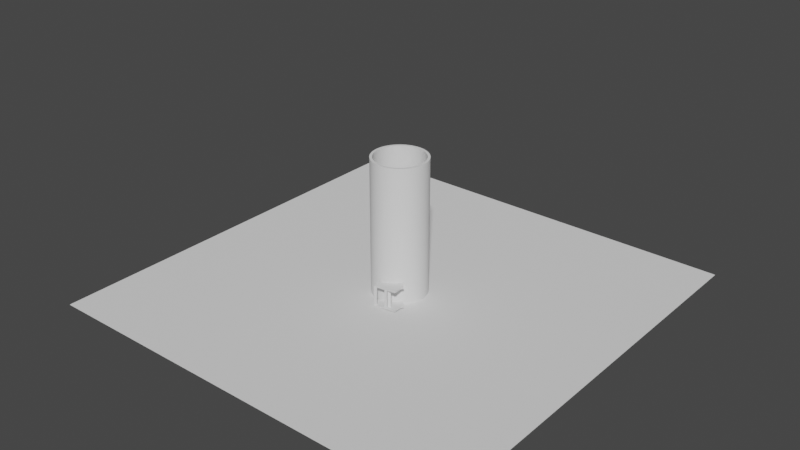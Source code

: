 # Source: tower_v2.blend  (saved by Blender 3.2.14; exported with 4.5.12 LTS)
import bpy
from mathutils import Matrix  # noqa: F401  (used for matrix-valued properties, if any)

bpy.ops.wm.read_factory_settings(use_empty=True)
scene = bpy.context.scene
scene.name = 'Scene'

# ---- collections
col_level = bpy.data.collections.new('Level'); scene.collection.children.link(col_level)

# ---- world
world_world = bpy.data.worlds.new('World'); scene.world = world_world
world_world.use_nodes = True; world_world.node_tree.nodes.clear()
_N = world_world.node_tree.nodes; _L = world_world.node_tree.links
n0 = _N.new('ShaderNodeOutputWorld'); n0.name = 'World Output'; n0.location = (300, 300)
n1 = _N.new('ShaderNodeBackground'); n1.name = 'Background'; n1.location = (10, 300)
n1.inputs[0].default_value = (0.05088, 0.05088, 0.05088, 1.0)
_L.new(n1.outputs[0], n0.inputs[0])
n0.is_active_output = True
world_world.color = (0.05088, 0.05088, 0.05088)
world_world.use_sun_shadow = False
world_world.sun_shadow_jitter_overblur = 0.0

# ---- meshes
me_cube_003 = bpy.data.meshes.new('Cube.003')
me_cube_003.from_pydata([(-2.386e-06, -20.0, 0.0), (-2.386e-06, -20.0, 110.0), (99.78, -20.0, 0.0), (99.78, -20.0, 110.0), (-2.386e-06, -22.0, 0.0), (-2.386e-06, -22.0, 110.0), (99.78, -22.0, 0.0), (99.78, -22.0, 110.0), (90.71, -20.0, 0.0), (81.64, -20.0, 0.0), (72.57, -20.0, 0.0), (63.5, -20.0, 0.0), (54.43, -20.0, 0.0), (45.35, -20.0, 0.0), (36.28, -20.0, 0.0), (27.21, -20.0, 0.0), (18.14, -20.0, 0.0), (9.071, -20.0, 0.0), (9.071, -20.0, 110.0), (18.14, -20.0, 110.0), (27.21, -20.0, 110.0), (36.28, -20.0, 110.0), (45.35, -20.0, 110.0), (54.43, -20.0, 110.0), (63.5, -20.0, 110.0), (72.57, -20.0, 110.0), (81.64, -20.0, 110.0), (90.71, -20.0, 110.0), (9.071, -22.0, 0.0), (18.14, -22.0, 0.0), (27.21, -22.0, 0.0), (36.28, -22.0, 0.0), (45.35, -22.0, 0.0), (54.43, -22.0, 0.0), (63.5, -22.0, 0.0), (72.57, -22.0, 0.0), (81.64, -22.0, 0.0), (90.71, -22.0, 0.0), (90.71, -22.0, 110.0), (81.64, -22.0, 110.0), (72.57, -22.0, 110.0), (63.5, -22.0, 110.0), (54.43, -22.0, 110.0), (45.35, -22.0, 110.0), (36.28, -22.0, 110.0), (27.21, -22.0, 110.0), (18.14, -22.0, 110.0), (9.071, -22.0, 110.0), (8.246, -20.0, 0.0), (7.422, -20.0, 0.0), (6.597, -20.0, 0.0), (5.772, -20.0, 0.0), (4.948, -20.0, 0.0), (4.123, -20.0, 0.0), (3.298, -20.0, 0.0), (2.474, -20.0, 0.0), (1.649, -20.0, 0.0), (0.8246, -20.0, 0.0), (91.53, -20.0, 110.0), (92.36, -20.0, 110.0), (93.18, -20.0, 110.0), (94.01, -20.0, 110.0), (94.83, -20.0, 110.0), (95.66, -20.0, 110.0), (96.48, -20.0, 110.0), (97.31, -20.0, 110.0), (98.13, -20.0, 110.0), (98.95, -20.0, 110.0), (91.53, -22.0, 0.0), (92.36, -22.0, 0.0), (93.18, -22.0, 0.0), (94.01, -22.0, 0.0), (94.83, -22.0, 0.0), (95.66, -22.0, 0.0), (96.48, -22.0, 0.0), (97.31, -22.0, 0.0), (98.13, -22.0, 0.0), (98.95, -22.0, 0.0), (8.246, -22.0, 110.0), (7.422, -22.0, 110.0), (6.597, -22.0, 110.0), (5.772, -22.0, 110.0), (4.948, -22.0, 110.0), (4.123, -22.0, 110.0), (3.298, -22.0, 110.0), (2.474, -22.0, 110.0), (1.649, -22.0, 110.0), (0.8246, -22.0, 110.0), (98.95, -20.0, 0.0), (98.13, -20.0, 0.0), (97.31, -20.0, 0.0), (96.48, -20.0, 0.0), (95.66, -20.0, 0.0), (94.83, -20.0, 0.0), (94.01, -20.0, 0.0), (93.18, -20.0, 0.0), (92.36, -20.0, 0.0), (91.53, -20.0, 0.0), (89.88, -20.0, 0.0), (89.06, -20.0, 0.0), (88.23, -20.0, 0.0), (87.41, -20.0, 0.0), (86.59, -20.0, 0.0), (85.76, -20.0, 0.0), (84.94, -20.0, 0.0), (84.11, -20.0, 0.0), (83.29, -20.0, 0.0), (82.46, -20.0, 0.0), (80.81, -20.0, 0.0), (79.99, -20.0, 0.0), (79.16, -20.0, 0.0), (78.34, -20.0, 0.0), (77.51, -20.0, 0.0), (76.69, -20.0, 0.0), (75.87, -20.0, 0.0), (75.04, -20.0, 0.0), (74.22, -20.0, 0.0), (73.39, -20.0, 0.0), (71.74, -20.0, 0.0), (70.92, -20.0, 0.0), (70.09, -20.0, 0.0), (69.27, -20.0, 0.0), (68.44, -20.0, 0.0), (67.62, -20.0, 0.0), (66.79, -20.0, 0.0), (65.97, -20.0, 0.0), (65.15, -20.0, 0.0), (64.32, -20.0, 0.0), (62.67, -20.0, 0.0), (61.85, -20.0, 0.0), (61.02, -20.0, 0.0), (60.2, -20.0, 0.0), (59.37, -20.0, 0.0), (58.55, -20.0, 0.0), (57.72, -20.0, 0.0), (56.9, -20.0, 0.0), (56.07, -20.0, 0.0), (55.25, -20.0, 0.0), (53.6, -20.0, 0.0), (52.78, -20.0, 0.0), (51.95, -20.0, 0.0), (51.13, -20.0, 0.0), (50.3, -20.0, 0.0), (49.48, -20.0, 0.0), (48.65, -20.0, 0.0), (47.83, -20.0, 0.0), (47.0, -20.0, 0.0), (46.18, -20.0, 0.0), (44.53, -20.0, 0.0), (43.71, -20.0, 0.0), (42.88, -20.0, 0.0), (42.06, -20.0, 0.0), (41.23, -20.0, 0.0), (40.41, -20.0, 0.0), (39.58, -20.0, 0.0), (38.76, -20.0, 0.0), (37.93, -20.0, 0.0), (37.11, -20.0, 0.0), (35.46, -20.0, 0.0), (34.63, -20.0, 0.0), (33.81, -20.0, 0.0), (32.98, -20.0, 0.0), (32.16, -20.0, 0.0), (31.34, -20.0, 0.0), (30.51, -20.0, 0.0), (29.69, -20.0, 0.0), (28.86, -20.0, 0.0), (28.04, -20.0, 0.0), (26.39, -20.0, 0.0), (25.56, -20.0, 0.0), (24.74, -20.0, 0.0), (23.91, -20.0, 0.0), (23.09, -20.0, 0.0), (22.26, -20.0, 0.0), (21.44, -20.0, 0.0), (20.62, -20.0, 0.0), (19.79, -20.0, 0.0), (18.97, -20.0, 0.0), (17.32, -20.0, 0.0), (16.49, -20.0, 0.0), (15.67, -20.0, 0.0), (14.84, -20.0, 0.0), (14.02, -20.0, 0.0), (13.19, -20.0, 0.0), (12.37, -20.0, 0.0), (11.54, -20.0, 0.0), (10.72, -20.0, 0.0), (9.895, -20.0, 0.0), (0.8246, -20.0, 110.0), (1.649, -20.0, 110.0), (2.474, -20.0, 110.0), (3.298, -20.0, 110.0), (4.123, -20.0, 110.0), (4.948, -20.0, 110.0), (5.772, -20.0, 110.0), (6.597, -20.0, 110.0), (7.422, -20.0, 110.0), (8.246, -20.0, 110.0), (9.895, -20.0, 110.0), (10.72, -20.0, 110.0), (11.54, -20.0, 110.0), (12.37, -20.0, 110.0), (13.19, -20.0, 110.0), (14.02, -20.0, 110.0), (14.84, -20.0, 110.0), (15.67, -20.0, 110.0), (16.49, -20.0, 110.0), (17.32, -20.0, 110.0), (18.97, -20.0, 110.0), (19.79, -20.0, 110.0), (20.62, -20.0, 110.0), (21.44, -20.0, 110.0), (22.26, -20.0, 110.0), (23.09, -20.0, 110.0), (23.91, -20.0, 110.0), (24.74, -20.0, 110.0), (25.56, -20.0, 110.0), (26.39, -20.0, 110.0), (28.04, -20.0, 110.0), (28.86, -20.0, 110.0), (29.69, -20.0, 110.0), (30.51, -20.0, 110.0), (31.34, -20.0, 110.0), (32.16, -20.0, 110.0), (32.98, -20.0, 110.0), (33.81, -20.0, 110.0), (34.63, -20.0, 110.0), (35.46, -20.0, 110.0), (37.11, -20.0, 110.0), (37.93, -20.0, 110.0), (38.76, -20.0, 110.0), (39.58, -20.0, 110.0), (40.41, -20.0, 110.0), (41.23, -20.0, 110.0), (42.06, -20.0, 110.0), (42.88, -20.0, 110.0), (43.71, -20.0, 110.0), (44.53, -20.0, 110.0), (46.18, -20.0, 110.0), (47.0, -20.0, 110.0), (47.83, -20.0, 110.0), (48.65, -20.0, 110.0), (49.48, -20.0, 110.0), (50.3, -20.0, 110.0), (51.13, -20.0, 110.0), (51.95, -20.0, 110.0), (52.78, -20.0, 110.0), (53.6, -20.0, 110.0), (55.25, -20.0, 110.0), (56.07, -20.0, 110.0), (56.9, -20.0, 110.0), (57.72, -20.0, 110.0), (58.55, -20.0, 110.0), (59.37, -20.0, 110.0), (60.2, -20.0, 110.0), (61.02, -20.0, 110.0), (61.85, -20.0, 110.0), (62.67, -20.0, 110.0), (64.32, -20.0, 110.0), (65.15, -20.0, 110.0), (65.97, -20.0, 110.0), (66.79, -20.0, 110.0), (67.62, -20.0, 110.0), (68.44, -20.0, 110.0), (69.27, -20.0, 110.0), (70.09, -20.0, 110.0), (70.92, -20.0, 110.0), (71.74, -20.0, 110.0), (73.39, -20.0, 110.0), (74.22, -20.0, 110.0), (75.04, -20.0, 110.0), (75.87, -20.0, 110.0), (76.69, -20.0, 110.0), (77.51, -20.0, 110.0), (78.34, -20.0, 110.0), (79.16, -20.0, 110.0), (79.99, -20.0, 110.0), (80.81, -20.0, 110.0), (82.46, -20.0, 110.0), (83.29, -20.0, 110.0), (84.11, -20.0, 110.0), (84.94, -20.0, 110.0), (85.76, -20.0, 110.0), (86.59, -20.0, 110.0), (87.41, -20.0, 110.0), (88.23, -20.0, 110.0), (89.06, -20.0, 110.0), (89.88, -20.0, 110.0), (0.8246, -22.0, 0.0), (1.649, -22.0, 0.0), (2.474, -22.0, 0.0), (3.298, -22.0, 0.0), (4.123, -22.0, 0.0), (4.948, -22.0, 0.0), (5.772, -22.0, 0.0), (6.597, -22.0, 0.0), (7.422, -22.0, 0.0), (8.246, -22.0, 0.0), (9.895, -22.0, 0.0), (10.72, -22.0, 0.0), (11.54, -22.0, 0.0), (12.37, -22.0, 0.0), (13.19, -22.0, 0.0), (14.02, -22.0, 0.0), (14.84, -22.0, 0.0), (15.67, -22.0, 0.0), (16.49, -22.0, 0.0), (17.32, -22.0, 0.0), (18.97, -22.0, 0.0), (19.79, -22.0, 0.0), (20.62, -22.0, 0.0), (21.44, -22.0, 0.0), (22.26, -22.0, 0.0), (23.09, -22.0, 0.0), (23.91, -22.0, 0.0), (24.74, -22.0, 0.0), (25.56, -22.0, 0.0), (26.39, -22.0, 0.0), (28.04, -22.0, 0.0), (28.86, -22.0, 0.0), (29.69, -22.0, 0.0), (30.51, -22.0, 0.0), (31.34, -22.0, 0.0), (32.16, -22.0, 0.0), (32.98, -22.0, 0.0), (33.81, -22.0, 0.0), (34.63, -22.0, 0.0), (35.46, -22.0, 0.0), (37.11, -22.0, 0.0), (37.93, -22.0, 0.0), (38.76, -22.0, 0.0), (39.58, -22.0, 0.0), (40.41, -22.0, 0.0), (41.23, -22.0, 0.0), (42.06, -22.0, 0.0), (42.88, -22.0, 0.0), (43.71, -22.0, 0.0), (44.53, -22.0, 0.0), (46.18, -22.0, 0.0), (47.0, -22.0, 0.0), (47.83, -22.0, 0.0), (48.65, -22.0, 0.0), (49.48, -22.0, 0.0), (50.3, -22.0, 0.0), (51.13, -22.0, 0.0), (51.95, -22.0, 0.0), (52.78, -22.0, 0.0), (53.6, -22.0, 0.0), (55.25, -22.0, 0.0), (56.07, -22.0, 0.0), (56.9, -22.0, 0.0), (57.72, -22.0, 0.0), (58.55, -22.0, 0.0), (59.37, -22.0, 0.0), (60.2, -22.0, 0.0), (61.02, -22.0, 0.0), (61.85, -22.0, 0.0), (62.67, -22.0, 0.0), (64.32, -22.0, 0.0), (65.15, -22.0, 0.0), (65.97, -22.0, 0.0), (66.79, -22.0, 0.0), (67.62, -22.0, 0.0), (68.44, -22.0, 0.0), (69.27, -22.0, 0.0), (70.09, -22.0, 0.0), (70.92, -22.0, 0.0), (71.74, -22.0, 0.0), (73.39, -22.0, 0.0), (74.22, -22.0, 0.0), (75.04, -22.0, 0.0), (75.87, -22.0, 0.0), (76.69, -22.0, 0.0), (77.51, -22.0, 0.0), (78.34, -22.0, 0.0), (79.16, -22.0, 0.0), (79.99, -22.0, 0.0), (80.81, -22.0, 0.0), (82.46, -22.0, 0.0), (83.29, -22.0, 0.0), (84.11, -22.0, 0.0), (84.94, -22.0, 0.0), (85.76, -22.0, 0.0), (86.59, -22.0, 0.0), (87.41, -22.0, 0.0), (88.23, -22.0, 0.0), (89.06, -22.0, 0.0), (89.88, -22.0, 0.0), (98.95, -22.0, 110.0), (98.13, -22.0, 110.0), (97.31, -22.0, 110.0), (96.48, -22.0, 110.0), (95.66, -22.0, 110.0), (94.83, -22.0, 110.0), (94.01, -22.0, 110.0), (93.18, -22.0, 110.0), (92.36, -22.0, 110.0), (91.53, -22.0, 110.0), (89.88, -22.0, 110.0), (89.06, -22.0, 110.0), (88.23, -22.0, 110.0), (87.41, -22.0, 110.0), (86.59, -22.0, 110.0), (85.76, -22.0, 110.0), (84.94, -22.0, 110.0), (84.11, -22.0, 110.0), (83.29, -22.0, 110.0), (82.46, -22.0, 110.0), (80.81, -22.0, 110.0), (79.99, -22.0, 110.0), (79.16, -22.0, 110.0), (78.34, -22.0, 110.0), (77.51, -22.0, 110.0), (76.69, -22.0, 110.0), (75.87, -22.0, 110.0), (75.04, -22.0, 110.0), (74.22, -22.0, 110.0), (73.39, -22.0, 110.0), (71.74, -22.0, 110.0), (70.92, -22.0, 110.0), (70.09, -22.0, 110.0), (69.27, -22.0, 110.0), (68.44, -22.0, 110.0), (67.62, -22.0, 110.0), (66.79, -22.0, 110.0), (65.97, -22.0, 110.0), (65.15, -22.0, 110.0), (64.32, -22.0, 110.0), (62.67, -22.0, 110.0), (61.85, -22.0, 110.0), (61.02, -22.0, 110.0), (60.2, -22.0, 110.0), (59.37, -22.0, 110.0), (58.55, -22.0, 110.0), (57.72, -22.0, 110.0), (56.9, -22.0, 110.0), (56.07, -22.0, 110.0), (55.25, -22.0, 110.0), (53.6, -22.0, 110.0), (52.78, -22.0, 110.0), (51.95, -22.0, 110.0), (51.13, -22.0, 110.0), (50.3, -22.0, 110.0), (49.48, -22.0, 110.0), (48.65, -22.0, 110.0), (47.83, -22.0, 110.0), (47.0, -22.0, 110.0), (46.18, -22.0, 110.0), (44.53, -22.0, 110.0), (43.71, -22.0, 110.0), (42.88, -22.0, 110.0), (42.06, -22.0, 110.0), (41.23, -22.0, 110.0), (40.41, -22.0, 110.0), (39.58, -22.0, 110.0), (38.76, -22.0, 110.0), (37.93, -22.0, 110.0), (37.11, -22.0, 110.0), (35.46, -22.0, 110.0), (34.63, -22.0, 110.0), (33.81, -22.0, 110.0), (32.98, -22.0, 110.0), (32.16, -22.0, 110.0), (31.34, -22.0, 110.0), (30.51, -22.0, 110.0), (29.69, -22.0, 110.0), (28.86, -22.0, 110.0), (28.04, -22.0, 110.0), (26.39, -22.0, 110.0), (25.56, -22.0, 110.0), (24.74, -22.0, 110.0), (23.91, -22.0, 110.0), (23.09, -22.0, 110.0), (22.26, -22.0, 110.0), (21.44, -22.0, 110.0), (20.62, -22.0, 110.0), (19.79, -22.0, 110.0), (18.97, -22.0, 110.0), (17.32, -22.0, 110.0), (16.49, -22.0, 110.0), (15.67, -22.0, 110.0), (14.84, -22.0, 110.0), (14.02, -22.0, 110.0), (13.19, -22.0, 110.0), (12.37, -22.0, 110.0), (11.54, -22.0, 110.0), (10.72, -22.0, 110.0), (9.895, -22.0, 110.0)], [], [(88, 67, 3, 2), (2, 3, 7, 6), (288, 87, 5, 4), (4, 5, 1, 0), (57, 288, 4, 0), (87, 188, 1, 5), (397, 58, 27, 38), (407, 278, 26, 39), (417, 268, 25, 40), (427, 258, 24, 41), (437, 248, 23, 42), (447, 238, 22, 43), (457, 228, 21, 44), (467, 218, 20, 45), (477, 208, 19, 46), (487, 198, 18, 47), (97, 68, 37, 8), (107, 378, 36, 9), (117, 368, 35, 10), (127, 358, 34, 11), (137, 348, 33, 12), (147, 338, 32, 13), (157, 328, 31, 14), (167, 318, 30, 15), (177, 308, 29, 16), (187, 298, 28, 17), (68, 397, 38, 37), (378, 407, 39, 36), (368, 417, 40, 35), (358, 427, 41, 34), (348, 437, 42, 33), (338, 447, 43, 32), (328, 457, 44, 31), (318, 467, 45, 30), (308, 477, 46, 29), (298, 487, 47, 28), (48, 197, 18, 17), (178, 207, 19, 16), (168, 217, 20, 15), (158, 227, 21, 14), (148, 237, 22, 13), (138, 247, 23, 12), (128, 257, 24, 11), (118, 267, 25, 10), (108, 277, 26, 9), (98, 287, 27, 8), (9, 26, 278, 107), (107, 278, 279, 106), (106, 279, 280, 105), (105, 280, 281, 104), (104, 281, 282, 103), (103, 282, 283, 102), (102, 283, 284, 101), (101, 284, 285, 100), (100, 285, 286, 99), (99, 286, 287, 98), (10, 25, 268, 117), (117, 268, 269, 116), (116, 269, 270, 115), (115, 270, 271, 114), (114, 271, 272, 113), (113, 272, 273, 112), (112, 273, 274, 111), (111, 274, 275, 110), (110, 275, 276, 109), (109, 276, 277, 108), (11, 24, 258, 127), (127, 258, 259, 126), (126, 259, 260, 125), (125, 260, 261, 124), (124, 261, 262, 123), (123, 262, 263, 122), (122, 263, 264, 121), (121, 264, 265, 120), (120, 265, 266, 119), (119, 266, 267, 118), (12, 23, 248, 137), (137, 248, 249, 136), (136, 249, 250, 135), (135, 250, 251, 134), (134, 251, 252, 133), (133, 252, 253, 132), (132, 253, 254, 131), (131, 254, 255, 130), (130, 255, 256, 129), (129, 256, 257, 128), (13, 22, 238, 147), (147, 238, 239, 146), (146, 239, 240, 145), (145, 240, 241, 144), (144, 241, 242, 143), (143, 242, 243, 142), (142, 243, 244, 141), (141, 244, 245, 140), (140, 245, 246, 139), (139, 246, 247, 138), (14, 21, 228, 157), (157, 228, 229, 156), (156, 229, 230, 155), (155, 230, 231, 154), (154, 231, 232, 153), (153, 232, 233, 152), (152, 233, 234, 151), (151, 234, 235, 150), (150, 235, 236, 149), (149, 236, 237, 148), (15, 20, 218, 167), (167, 218, 219, 166), (166, 219, 220, 165), (165, 220, 221, 164), (164, 221, 222, 163), (163, 222, 223, 162), (162, 223, 224, 161), (161, 224, 225, 160), (160, 225, 226, 159), (159, 226, 227, 158), (16, 19, 208, 177), (177, 208, 209, 176), (176, 209, 210, 175), (175, 210, 211, 174), (174, 211, 212, 173), (173, 212, 213, 172), (172, 213, 214, 171), (171, 214, 215, 170), (170, 215, 216, 169), (169, 216, 217, 168), (17, 18, 198, 187), (187, 198, 199, 186), (186, 199, 200, 185), (185, 200, 201, 184), (184, 201, 202, 183), (183, 202, 203, 182), (182, 203, 204, 181), (181, 204, 205, 180), (180, 205, 206, 179), (179, 206, 207, 178), (0, 1, 188, 57), (57, 188, 189, 56), (56, 189, 190, 55), (55, 190, 191, 54), (54, 191, 192, 53), (53, 192, 193, 52), (52, 193, 194, 51), (51, 194, 195, 50), (50, 195, 196, 49), (49, 196, 197, 48), (29, 46, 478, 307), (307, 478, 479, 306), (306, 479, 480, 305), (305, 480, 481, 304), (304, 481, 482, 303), (303, 482, 483, 302), (302, 483, 484, 301), (301, 484, 485, 300), (300, 485, 486, 299), (299, 486, 487, 298), (30, 45, 468, 317), (317, 468, 469, 316), (316, 469, 470, 315), (315, 470, 471, 314), (314, 471, 472, 313), (313, 472, 473, 312), (312, 473, 474, 311), (311, 474, 475, 310), (310, 475, 476, 309), (309, 476, 477, 308), (31, 44, 458, 327), (327, 458, 459, 326), (326, 459, 460, 325), (325, 460, 461, 324), (324, 461, 462, 323), (323, 462, 463, 322), (322, 463, 464, 321), (321, 464, 465, 320), (320, 465, 466, 319), (319, 466, 467, 318), (32, 43, 448, 337), (337, 448, 449, 336), (336, 449, 450, 335), (335, 450, 451, 334), (334, 451, 452, 333), (333, 452, 453, 332), (332, 453, 454, 331), (331, 454, 455, 330), (330, 455, 456, 329), (329, 456, 457, 328), (33, 42, 438, 347), (347, 438, 439, 346), (346, 439, 440, 345), (345, 440, 441, 344), (344, 441, 442, 343), (343, 442, 443, 342), (342, 443, 444, 341), (341, 444, 445, 340), (340, 445, 446, 339), (339, 446, 447, 338), (34, 41, 428, 357), (357, 428, 429, 356), (356, 429, 430, 355), (355, 430, 431, 354), (354, 431, 432, 353), (353, 432, 433, 352), (352, 433, 434, 351), (351, 434, 435, 350), (350, 435, 436, 349), (349, 436, 437, 348), (35, 40, 418, 367), (367, 418, 419, 366), (366, 419, 420, 365), (365, 420, 421, 364), (364, 421, 422, 363), (363, 422, 423, 362), (362, 423, 424, 361), (361, 424, 425, 360), (360, 425, 426, 359), (359, 426, 427, 358), (36, 39, 408, 377), (377, 408, 409, 376), (376, 409, 410, 375), (375, 410, 411, 374), (374, 411, 412, 373), (373, 412, 413, 372), (372, 413, 414, 371), (371, 414, 415, 370), (370, 415, 416, 369), (369, 416, 417, 368), (37, 38, 398, 387), (387, 398, 399, 386), (386, 399, 400, 385), (385, 400, 401, 384), (384, 401, 402, 383), (383, 402, 403, 382), (382, 403, 404, 381), (381, 404, 405, 380), (380, 405, 406, 379), (379, 406, 407, 378), (6, 7, 388, 77), (77, 388, 389, 76), (76, 389, 390, 75), (75, 390, 391, 74), (74, 391, 392, 73), (73, 392, 393, 72), (72, 393, 394, 71), (71, 394, 395, 70), (70, 395, 396, 69), (69, 396, 397, 68), (16, 29, 307, 178), (178, 307, 306, 179), (179, 306, 305, 180), (180, 305, 304, 181), (181, 304, 303, 182), (182, 303, 302, 183), (183, 302, 301, 184), (184, 301, 300, 185), (185, 300, 299, 186), (186, 299, 298, 187), (15, 30, 317, 168), (168, 317, 316, 169), (169, 316, 315, 170), (170, 315, 314, 171), (171, 314, 313, 172), (172, 313, 312, 173), (173, 312, 311, 174), (174, 311, 310, 175), (175, 310, 309, 176), (176, 309, 308, 177), (14, 31, 327, 158), (158, 327, 326, 159), (159, 326, 325, 160), (160, 325, 324, 161), (161, 324, 323, 162), (162, 323, 322, 163), (163, 322, 321, 164), (164, 321, 320, 165), (165, 320, 319, 166), (166, 319, 318, 167), (13, 32, 337, 148), (148, 337, 336, 149), (149, 336, 335, 150), (150, 335, 334, 151), (151, 334, 333, 152), (152, 333, 332, 153), (153, 332, 331, 154), (154, 331, 330, 155), (155, 330, 329, 156), (156, 329, 328, 157), (12, 33, 347, 138), (138, 347, 346, 139), (139, 346, 345, 140), (140, 345, 344, 141), (141, 344, 343, 142), (142, 343, 342, 143), (143, 342, 341, 144), (144, 341, 340, 145), (145, 340, 339, 146), (146, 339, 338, 147), (11, 34, 357, 128), (128, 357, 356, 129), (129, 356, 355, 130), (130, 355, 354, 131), (131, 354, 353, 132), (132, 353, 352, 133), (133, 352, 351, 134), (134, 351, 350, 135), (135, 350, 349, 136), (136, 349, 348, 137), (10, 35, 367, 118), (118, 367, 366, 119), (119, 366, 365, 120), (120, 365, 364, 121), (121, 364, 363, 122), (122, 363, 362, 123), (123, 362, 361, 124), (124, 361, 360, 125), (125, 360, 359, 126), (126, 359, 358, 127), (9, 36, 377, 108), (108, 377, 376, 109), (109, 376, 375, 110), (110, 375, 374, 111), (111, 374, 373, 112), (112, 373, 372, 113), (113, 372, 371, 114), (114, 371, 370, 115), (115, 370, 369, 116), (116, 369, 368, 117), (8, 37, 387, 98), (98, 387, 386, 99), (99, 386, 385, 100), (100, 385, 384, 101), (101, 384, 383, 102), (102, 383, 382, 103), (103, 382, 381, 104), (104, 381, 380, 105), (105, 380, 379, 106), (106, 379, 378, 107), (2, 6, 77, 88), (88, 77, 76, 89), (89, 76, 75, 90), (90, 75, 74, 91), (91, 74, 73, 92), (92, 73, 72, 93), (93, 72, 71, 94), (94, 71, 70, 95), (95, 70, 69, 96), (96, 69, 68, 97), (46, 19, 207, 478), (478, 207, 206, 479), (479, 206, 205, 480), (480, 205, 204, 481), (481, 204, 203, 482), (482, 203, 202, 483), (483, 202, 201, 484), (484, 201, 200, 485), (485, 200, 199, 486), (486, 199, 198, 487), (45, 20, 217, 468), (468, 217, 216, 469), (469, 216, 215, 470), (470, 215, 214, 471), (471, 214, 213, 472), (472, 213, 212, 473), (473, 212, 211, 474), (474, 211, 210, 475), (475, 210, 209, 476), (476, 209, 208, 477), (44, 21, 227, 458), (458, 227, 226, 459), (459, 226, 225, 460), (460, 225, 224, 461), (461, 224, 223, 462), (462, 223, 222, 463), (463, 222, 221, 464), (464, 221, 220, 465), (465, 220, 219, 466), (466, 219, 218, 467), (43, 22, 237, 448), (448, 237, 236, 449), (449, 236, 235, 450), (450, 235, 234, 451), (451, 234, 233, 452), (452, 233, 232, 453), (453, 232, 231, 454), (454, 231, 230, 455), (455, 230, 229, 456), (456, 229, 228, 457), (42, 23, 247, 438), (438, 247, 246, 439), (439, 246, 245, 440), (440, 245, 244, 441), (441, 244, 243, 442), (442, 243, 242, 443), (443, 242, 241, 444), (444, 241, 240, 445), (445, 240, 239, 446), (446, 239, 238, 447), (41, 24, 257, 428), (428, 257, 256, 429), (429, 256, 255, 430), (430, 255, 254, 431), (431, 254, 253, 432), (432, 253, 252, 433), (433, 252, 251, 434), (434, 251, 250, 435), (435, 250, 249, 436), (436, 249, 248, 437), (40, 25, 267, 418), (418, 267, 266, 419), (419, 266, 265, 420), (420, 265, 264, 421), (421, 264, 263, 422), (422, 263, 262, 423), (423, 262, 261, 424), (424, 261, 260, 425), (425, 260, 259, 426), (426, 259, 258, 427), (39, 26, 277, 408), (408, 277, 276, 409), (409, 276, 275, 410), (410, 275, 274, 411), (411, 274, 273, 412), (412, 273, 272, 413), (413, 272, 271, 414), (414, 271, 270, 415), (415, 270, 269, 416), (416, 269, 268, 417), (38, 27, 287, 398), (398, 287, 286, 399), (399, 286, 285, 400), (400, 285, 284, 401), (401, 284, 283, 402), (402, 283, 282, 403), (403, 282, 281, 404), (404, 281, 280, 405), (405, 280, 279, 406), (406, 279, 278, 407), (7, 3, 67, 388), (388, 67, 66, 389), (389, 66, 65, 390), (390, 65, 64, 391), (391, 64, 63, 392), (392, 63, 62, 393), (393, 62, 61, 394), (394, 61, 60, 395), (395, 60, 59, 396), (396, 59, 58, 397), (47, 18, 197, 78), (78, 197, 196, 79), (79, 196, 195, 80), (80, 195, 194, 81), (81, 194, 193, 82), (82, 193, 192, 83), (83, 192, 191, 84), (84, 191, 190, 85), (85, 190, 189, 86), (86, 189, 188, 87), (17, 28, 297, 48), (48, 297, 296, 49), (49, 296, 295, 50), (50, 295, 294, 51), (51, 294, 293, 52), (52, 293, 292, 53), (53, 292, 291, 54), (54, 291, 290, 55), (55, 290, 289, 56), (56, 289, 288, 57), (28, 47, 78, 297), (297, 78, 79, 296), (296, 79, 80, 295), (295, 80, 81, 294), (294, 81, 82, 293), (293, 82, 83, 292), (292, 83, 84, 291), (291, 84, 85, 290), (290, 85, 86, 289), (289, 86, 87, 288), (8, 27, 58, 97), (97, 58, 59, 96), (96, 59, 60, 95), (95, 60, 61, 94), (94, 61, 62, 93), (93, 62, 63, 92), (92, 63, 64, 91), (91, 64, 65, 90), (90, 65, 66, 89), (89, 66, 67, 88)])
_uv = me_cube_003.uv_layers.new(name='UVMap')
_uv.uv.foreach_set('vector', [0.375, 0.2479, 0.625, 0.2479, 0.625, 0.25, 0.375, 0.25, 0.375, 0.25, 0.625, 0.25, 0.625, 0.5, 0.375, 0.5, 0.375, 0.7479, 0.625, 0.7479, 0.625, 0.75, 0.375, 0.75, 0.375, 0.75, 0.625, 0.75, 0.625, 1.0, 0.375, 1.0, 0.125, 0.7479, 0.375, 0.7479, 0.375, 0.75, 0.125, 0.75, 0.625, 0.7479, 0.875, 0.7479, 0.875, 0.75, 0.625, 0.75, 0.625, 0.5207, 0.875, 0.5207, 0.875, 0.5227, 0.625, 0.5227, 0.625, 0.5434, 0.875, 0.5434, 0.875, 0.5455, 0.625, 0.5455, 0.625, 0.5661, 0.875, 0.5661, 0.875, 0.5682, 0.625, 0.5682, 0.625, 0.5888, 0.875, 0.5888, 0.875, 0.5909, 0.625, 0.5909, 0.625, 0.6116, 0.875, 0.6116, 0.875, 0.6136, 0.625, 0.6136, 0.625, 0.6343, 0.875, 0.6343, 0.875, 0.6364, 0.625, 0.6364, 0.625, 0.657, 0.875, 0.657, 0.875, 0.6591, 0.625, 0.6591, 0.625, 0.6798, 0.875, 0.6798, 0.875, 0.6818, 0.625, 0.6818, 0.625, 0.7025, 0.875, 0.7025, 0.875, 0.7045, 0.625, 0.7045, 0.625, 0.7252, 0.875, 0.7252, 0.875, 0.7273, 0.625, 0.7273, 0.125, 0.5207, 0.375, 0.5207, 0.375, 0.5227, 0.125, 0.5227, 0.125, 0.5434, 0.375, 0.5434, 0.375, 0.5455, 0.125, 0.5455, 0.125, 0.5661, 0.375, 0.5661, 0.375, 0.5682, 0.125, 0.5682, 0.125, 0.5888, 0.375, 0.5888, 0.375, 0.5909, 0.125, 0.5909, 0.125, 0.6116, 0.375, 0.6116, 0.375, 0.6136, 0.125, 0.6136, 0.125, 0.6343, 0.375, 0.6343, 0.375, 0.6364, 0.125, 0.6364, 0.125, 0.657, 0.375, 0.657, 0.375, 0.6591, 0.125, 0.6591, 0.125, 0.6798, 0.375, 0.6798, 0.375, 0.6818, 0.125, 0.6818, 0.125, 0.7025, 0.375, 0.7025, 0.375, 0.7045, 0.125, 0.7045, 0.125, 0.7252, 0.375, 0.7252, 0.375, 0.7273, 0.125, 0.7273, 0.375, 0.5207, 0.625, 0.5207, 0.625, 0.5227, 0.375, 0.5227, 0.375, 0.5434, 0.625, 0.5434, 0.625, 0.5455, 0.375, 0.5455, 0.375, 0.5661, 0.625, 0.5661, 0.625, 0.5682, 0.375, 0.5682, 0.375, 0.5888, 0.625, 0.5888, 0.625, 0.5909, 0.375, 0.5909, 0.375, 0.6116, 0.625, 0.6116, 0.625, 0.6136, 0.375, 0.6136, 0.375, 0.6343, 0.625, 0.6343, 0.625, 0.6364, 0.375, 0.6364, 0.375, 0.657, 0.625, 0.657, 0.625, 0.6591, 0.375, 0.6591, 0.375, 0.6798, 0.625, 0.6798, 0.625, 0.6818, 0.375, 0.6818, 0.375, 0.7025, 0.625, 0.7025, 0.625, 0.7045, 0.375, 0.7045, 0.375, 0.7252, 0.625, 0.7252, 0.625, 0.7273, 0.375, 0.7273, 0.375, 0.02066, 0.625, 0.02066, 0.625, 0.02273, 0.375, 0.02273, 0.375, 0.04339, 0.625, 0.04339, 0.625, 0.04545, 0.375, 0.04545, 0.375, 0.06612, 0.625, 0.06612, 0.625, 0.06818, 0.375, 0.06818, 0.375, 0.08884, 0.625, 0.08884, 0.625, 0.09091, 0.375, 0.09091, 0.375, 0.1116, 0.625, 0.1116, 0.625, 0.1136, 0.375, 0.1136, 0.375, 0.1343, 0.625, 0.1343, 0.625, 0.1364, 0.375, 0.1364, 0.375, 0.157, 0.625, 0.157, 0.625, 0.1591, 0.375, 0.1591, 0.375, 0.1798, 0.625, 0.1798, 0.625, 0.1818, 0.375, 0.1818, 0.375, 0.2025, 0.625, 0.2025, 0.625, 0.2045, 0.375, 0.2045, 0.375, 0.2252, 0.625, 0.2252, 0.625, 0.2273, 0.375, 0.2273, 0.375, 0.2045, 0.625, 0.2045, 0.625, 0.2066, 0.375, 0.2066, 0.375, 0.2066, 0.625, 0.2066, 0.625, 0.2087, 0.375, 0.2087, 0.375, 0.2087, 0.625, 0.2087, 0.625, 0.2107, 0.375, 0.2107, 0.375, 0.2107, 0.625, 0.2107, 0.625, 0.2128, 0.375, 0.2128, 0.375, 0.2128, 0.625, 0.2128, 0.625, 0.2149, 0.375, 0.2149, 0.375, 0.2149, 0.625, 0.2149, 0.625, 0.2169, 0.375, 0.2169, 0.375, 0.2169, 0.625, 0.2169, 0.625, 0.219, 0.375, 0.219, 0.375, 0.219, 0.625, 0.219, 0.625, 0.2211, 0.375, 0.2211, 0.375, 0.2211, 0.625, 0.2211, 0.625, 0.2231, 0.375, 0.2231, 0.375, 0.2231, 0.625, 0.2231, 0.625, 0.2252, 0.375, 0.2252, 0.375, 0.1818, 0.625, 0.1818, 0.625, 0.1839, 0.375, 0.1839, 0.375, 0.1839, 0.625, 0.1839, 0.625, 0.186, 0.375, 0.186, 0.375, 0.186, 0.625, 0.186, 0.625, 0.188, 0.375, 0.188, 0.375, 0.188, 0.625, 0.188, 0.625, 0.1901, 0.375, 0.1901, 0.375, 0.1901, 0.625, 0.1901, 0.625, 0.1921, 0.375, 0.1921, 0.375, 0.1921, 0.625, 0.1921, 0.625, 0.1942, 0.375, 0.1942, 0.375, 0.1942, 0.625, 0.1942, 0.625, 0.1963, 0.375, 0.1963, 0.375, 0.1963, 0.625, 0.1963, 0.625, 0.1983, 0.375, 0.1983, 0.375, 0.1983, 0.625, 0.1983, 0.625, 0.2004, 0.375, 0.2004, 0.375, 0.2004, 0.625, 0.2004, 0.625, 0.2025, 0.375, 0.2025, 0.375, 0.1591, 0.625, 0.1591, 0.625, 0.1612, 0.375, 0.1612, 0.375, 0.1612, 0.625, 0.1612, 0.625, 0.1632, 0.375, 0.1632, 0.375, 0.1632, 0.625, 0.1632, 0.625, 0.1653, 0.375, 0.1653, 0.375, 0.1653, 0.625, 0.1653, 0.625, 0.1674, 0.375, 0.1674, 0.375, 0.1674, 0.625, 0.1674, 0.625, 0.1694, 0.375, 0.1694, 0.375, 0.1694, 0.625, 0.1694, 0.625, 0.1715, 0.375, 0.1715, 0.375, 0.1715, 0.625, 0.1715, 0.625, 0.1736, 0.375, 0.1736, 0.375, 0.1736, 0.625, 0.1736, 0.625, 0.1756, 0.375, 0.1756, 0.375, 0.1756, 0.625, 0.1756, 0.625, 0.1777, 0.375, 0.1777, 0.375, 0.1777, 0.625, 0.1777, 0.625, 0.1798, 0.375, 0.1798, 0.375, 0.1364, 0.625, 0.1364, 0.625, 0.1384, 0.375, 0.1384, 0.375, 0.1384, 0.625, 0.1384, 0.625, 0.1405, 0.375, 0.1405, 0.375, 0.1405, 0.625, 0.1405, 0.625, 0.1426, 0.375, 0.1426, 0.375, 0.1426, 0.625, 0.1426, 0.625, 0.1446, 0.375, 0.1446, 0.375, 0.1446, 0.625, 0.1446, 0.625, 0.1467, 0.375, 0.1467, 0.375, 0.1467, 0.625, 0.1467, 0.625, 0.1488, 0.375, 0.1488, 0.375, 0.1488, 0.625, 0.1488, 0.625, 0.1508, 0.375, 0.1508, 0.375, 0.1508, 0.625, 0.1508, 0.625, 0.1529, 0.375, 0.1529, 0.375, 0.1529, 0.625, 0.1529, 0.625, 0.155, 0.375, 0.155, 0.375, 0.155, 0.625, 0.155, 0.625, 0.157, 0.375, 0.157, 0.375, 0.1136, 0.625, 0.1136, 0.625, 0.1157, 0.375, 0.1157, 0.375, 0.1157, 0.625, 0.1157, 0.625, 0.1178, 0.375, 0.1178, 0.375, 0.1178, 0.625, 0.1178, 0.625, 0.1198, 0.375, 0.1198, 0.375, 0.1198, 0.625, 0.1198, 0.625, 0.1219, 0.375, 0.1219, 0.375, 0.1219, 0.625, 0.1219, 0.625, 0.124, 0.375, 0.124, 0.375, 0.124, 0.625, 0.124, 0.625, 0.126, 0.375, 0.126, 0.375, 0.126, 0.625, 0.126, 0.625, 0.1281, 0.375, 0.1281, 0.375, 0.1281, 0.625, 0.1281, 0.625, 0.1302, 0.375, 0.1302, 0.375, 0.1302, 0.625, 0.1302, 0.625, 0.1322, 0.375, 0.1322, 0.375, 0.1322, 0.625, 0.1322, 0.625, 0.1343, 0.375, 0.1343, 0.375, 0.09091, 0.625, 0.09091, 0.625, 0.09298, 0.375, 0.09298, 0.375, 0.09298, 0.625, 0.09298, 0.625, 0.09504, 0.375, 0.09504, 0.375, 0.09504, 0.625, 0.09504, 0.625, 0.09711, 0.375, 0.09711, 0.375, 0.09711, 0.625, 0.09711, 0.625, 0.09917, 0.375, 0.09917, 0.375, 0.09917, 0.625, 0.09917, 0.625, 0.1012, 0.375, 0.1012, 0.375, 0.1012, 0.625, 0.1012, 0.625, 0.1033, 0.375, 0.1033, 0.375, 0.1033, 0.625, 0.1033, 0.625, 0.1054, 0.375, 0.1054, 0.375, 0.1054, 0.625, 0.1054, 0.625, 0.1074, 0.375, 0.1074, 0.375, 0.1074, 0.625, 0.1074, 0.625, 0.1095, 0.375, 0.1095, 0.375, 0.1095, 0.625, 0.1095, 0.625, 0.1116, 0.375, 0.1116, 0.375, 0.06818, 0.625, 0.06818, 0.625, 0.07025, 0.375, 0.07025, 0.375, 0.07025, 0.625, 0.07025, 0.625, 0.07231, 0.375, 0.07231, 0.375, 0.07231, 0.625, 0.07231, 0.625, 0.07438, 0.375, 0.07438, 0.375, 0.07438, 0.625, 0.07438, 0.625, 0.07645, 0.375, 0.07645, 0.375, 0.07645, 0.625, 0.07645, 0.625, 0.07851, 0.375, 0.07851, 0.375, 0.07851, 0.625, 0.07851, 0.625, 0.08058, 0.375, 0.08058, 0.375, 0.08058, 0.625, 0.08058, 0.625, 0.08264, 0.375, 0.08264, 0.375, 0.08264, 0.625, 0.08264, 0.625, 0.08471, 0.375, 0.08471, 0.375, 0.08471, 0.625, 0.08471, 0.625, 0.08678, 0.375, 0.08678, 0.375, 0.08678, 0.625, 0.08678, 0.625, 0.08884, 0.375, 0.08884, 0.375, 0.04545, 0.625, 0.04545, 0.625, 0.04752, 0.375, 0.04752, 0.375, 0.04752, 0.625, 0.04752, 0.625, 0.04959, 0.375, 0.04959, 0.375, 0.04959, 0.625, 0.04959, 0.625, 0.05165, 0.375, 0.05165, 0.375, 0.05165, 0.625, 0.05165, 0.625, 0.05372, 0.375, 0.05372, 0.375, 0.05372, 0.625, 0.05372, 0.625, 0.05579, 0.375, 0.05579, 0.375, 0.05579, 0.625, 0.05579, 0.625, 0.05785, 0.375, 0.05785, 0.375, 0.05785, 0.625, 0.05785, 0.625, 0.05992, 0.375, 0.05992, 0.375, 0.05992, 0.625, 0.05992, 0.625, 0.06198, 0.375, 0.06198, 0.375, 0.06198, 0.625, 0.06198, 0.625, 0.06405, 0.375, 0.06405, 0.375, 0.06405, 0.625, 0.06405, 0.625, 0.06612, 0.375, 0.06612, 0.375, 0.02273, 0.625, 0.02273, 0.625, 0.02479, 0.375, 0.02479, 0.375, 0.02479, 0.625, 0.02479, 0.625, 0.02686, 0.375, 0.02686, 0.375, 0.02686, 0.625, 0.02686, 0.625, 0.02893, 0.375, 0.02893, 0.375, 0.02893, 0.625, 0.02893, 0.625, 0.03099, 0.375, 0.03099, 0.375, 0.03099, 0.625, 0.03099, 0.625, 0.03306, 0.375, 0.03306, 0.375, 0.03306, 0.625, 0.03306, 0.625, 0.03512, 0.375, 0.03512, 0.375, 0.03512, 0.625, 0.03512, 0.625, 0.03719, 0.375, 0.03719, 0.375, 0.03719, 0.625, 0.03719, 0.625, 0.03926, 0.375, 0.03926, 0.375, 0.03926, 0.625, 0.03926, 0.625, 0.04132, 0.375, 0.04132, 0.375, 0.04132, 0.625, 0.04132, 0.625, 0.04339, 0.375, 0.04339, 0.375, 0.0, 0.625, 0.0, 0.625, 0.002066, 0.375, 0.002066, 0.375, 0.002066, 0.625, 0.002066, 0.625, 0.004132, 0.375, 0.004132, 0.375, 0.004132, 0.625, 0.004132, 0.625, 0.006198, 0.375, 0.006198, 0.375, 0.006198, 0.625, 0.006198, 0.625, 0.008264, 0.375, 0.008264, 0.375, 0.008264, 0.625, 0.008264, 0.625, 0.01033, 0.375, 0.01033, 0.375, 0.01033, 0.625, 0.01033, 0.625, 0.0124, 0.375, 0.0124, 0.375, 0.0124, 0.625, 0.0124, 0.625, 0.01446, 0.375, 0.01446, 0.375, 0.01446, 0.625, 0.01446, 0.625, 0.01653, 0.375, 0.01653, 0.375, 0.01653, 0.625, 0.01653, 0.625, 0.0186, 0.375, 0.0186, 0.375, 0.0186, 0.625, 0.0186, 0.625, 0.02066, 0.375, 0.02066, 0.375, 0.7045, 0.625, 0.7045, 0.625, 0.7066, 0.375, 0.7066, 0.375, 0.7066, 0.625, 0.7066, 0.625, 0.7087, 0.375, 0.7087, 0.375, 0.7087, 0.625, 0.7087, 0.625, 0.7107, 0.375, 0.7107, 0.375, 0.7107, 0.625, 0.7107, 0.625, 0.7128, 0.375, 0.7128, 0.375, 0.7128, 0.625, 0.7128, 0.625, 0.7149, 0.375, 0.7149, 0.375, 0.7149, 0.625, 0.7149, 0.625, 0.7169, 0.375, 0.7169, 0.375, 0.7169, 0.625, 0.7169, 0.625, 0.719, 0.375, 0.719, 0.375, 0.719, 0.625, 0.719, 0.625, 0.7211, 0.375, 0.7211, 0.375, 0.7211, 0.625, 0.7211, 0.625, 0.7231, 0.375, 0.7231, 0.375, 0.7231, 0.625, 0.7231, 0.625, 0.7252, 0.375, 0.7252, 0.375, 0.6818, 0.625, 0.6818, 0.625, 0.6839, 0.375, 0.6839, 0.375, 0.6839, 0.625, 0.6839, 0.625, 0.686, 0.375, 0.686, 0.375, 0.686, 0.625, 0.686, 0.625, 0.688, 0.375, 0.688, 0.375, 0.688, 0.625, 0.688, 0.625, 0.6901, 0.375, 0.6901, 0.375, 0.6901, 0.625, 0.6901, 0.625, 0.6921, 0.375, 0.6921, 0.375, 0.6921, 0.625, 0.6921, 0.625, 0.6942, 0.375, 0.6942, 0.375, 0.6942, 0.625, 0.6942, 0.625, 0.6963, 0.375, 0.6963, 0.375, 0.6963, 0.625, 0.6963, 0.625, 0.6983, 0.375, 0.6983, 0.375, 0.6983, 0.625, 0.6983, 0.625, 0.7004, 0.375, 0.7004, 0.375, 0.7004, 0.625, 0.7004, 0.625, 0.7025, 0.375, 0.7025, 0.375, 0.6591, 0.625, 0.6591, 0.625, 0.6612, 0.375, 0.6612, 0.375, 0.6612, 0.625, 0.6612, 0.625, 0.6632, 0.375, 0.6632, 0.375, 0.6632, 0.625, 0.6632, 0.625, 0.6653, 0.375, 0.6653, 0.375, 0.6653, 0.625, 0.6653, 0.625, 0.6674, 0.375, 0.6674, 0.375, 0.6674, 0.625, 0.6674, 0.625, 0.6694, 0.375, 0.6694, 0.375, 0.6694, 0.625, 0.6694, 0.625, 0.6715, 0.375, 0.6715, 0.375, 0.6715, 0.625, 0.6715, 0.625, 0.6736, 0.375, 0.6736, 0.375, 0.6736, 0.625, 0.6736, 0.625, 0.6756, 0.375, 0.6756, 0.375, 0.6756, 0.625, 0.6756, 0.625, 0.6777, 0.375, 0.6777, 0.375, 0.6777, 0.625, 0.6777, 0.625, 0.6798, 0.375, 0.6798, 0.375, 0.6364, 0.625, 0.6364, 0.625, 0.6384, 0.375, 0.6384, 0.375, 0.6384, 0.625, 0.6384, 0.625, 0.6405, 0.375, 0.6405, 0.375, 0.6405, 0.625, 0.6405, 0.625, 0.6426, 0.375, 0.6426, 0.375, 0.6426, 0.625, 0.6426, 0.625, 0.6446, 0.375, 0.6446, 0.375, 0.6446, 0.625, 0.6446, 0.625, 0.6467, 0.375, 0.6467, 0.375, 0.6467, 0.625, 0.6467, 0.625, 0.6488, 0.375, 0.6488, 0.375, 0.6488, 0.625, 0.6488, 0.625, 0.6508, 0.375, 0.6508, 0.375, 0.6508, 0.625, 0.6508, 0.625, 0.6529, 0.375, 0.6529, 0.375, 0.6529, 0.625, 0.6529, 0.625, 0.655, 0.375, 0.655, 0.375, 0.655, 0.625, 0.655, 0.625, 0.657, 0.375, 0.657, 0.375, 0.6136, 0.625, 0.6136, 0.625, 0.6157, 0.375, 0.6157, 0.375, 0.6157, 0.625, 0.6157, 0.625, 0.6178, 0.375, 0.6178, 0.375, 0.6178, 0.625, 0.6178, 0.625, 0.6198, 0.375, 0.6198, 0.375, 0.6198, 0.625, 0.6198, 0.625, 0.6219, 0.375, 0.6219, 0.375, 0.6219, 0.625, 0.6219, 0.625, 0.624, 0.375, 0.624, 0.375, 0.624, 0.625, 0.624, 0.625, 0.626, 0.375, 0.626, 0.375, 0.626, 0.625, 0.626, 0.625, 0.6281, 0.375, 0.6281, 0.375, 0.6281, 0.625, 0.6281, 0.625, 0.6302, 0.375, 0.6302, 0.375, 0.6302, 0.625, 0.6302, 0.625, 0.6322, 0.375, 0.6322, 0.375, 0.6322, 0.625, 0.6322, 0.625, 0.6343, 0.375, 0.6343, 0.375, 0.5909, 0.625, 0.5909, 0.625, 0.593, 0.375, 0.593, 0.375, 0.593, 0.625, 0.593, 0.625, 0.595, 0.375, 0.595, 0.375, 0.595, 0.625, 0.595, 0.625, 0.5971, 0.375, 0.5971, 0.375, 0.5971, 0.625, 0.5971, 0.625, 0.5992, 0.375, 0.5992, 0.375, 0.5992, 0.625, 0.5992, 0.625, 0.6012, 0.375, 0.6012, 0.375, 0.6012, 0.625, 0.6012, 0.625, 0.6033, 0.375, 0.6033, 0.375, 0.6033, 0.625, 0.6033, 0.625, 0.6054, 0.375, 0.6054, 0.375, 0.6054, 0.625, 0.6054, 0.625, 0.6074, 0.375, 0.6074, 0.375, 0.6074, 0.625, 0.6074, 0.625, 0.6095, 0.375, 0.6095, 0.375, 0.6095, 0.625, 0.6095, 0.625, 0.6116, 0.375, 0.6116, 0.375, 0.5682, 0.625, 0.5682, 0.625, 0.5702, 0.375, 0.5702, 0.375, 0.5702, 0.625, 0.5702, 0.625, 0.5723, 0.375, 0.5723, 0.375, 0.5723, 0.625, 0.5723, 0.625, 0.5744, 0.375, 0.5744, 0.375, 0.5744, 0.625, 0.5744, 0.625, 0.5764, 0.375, 0.5764, 0.375, 0.5764, 0.625, 0.5764, 0.625, 0.5785, 0.375, 0.5785, 0.375, 0.5785, 0.625, 0.5785, 0.625, 0.5806, 0.375, 0.5806, 0.375, 0.5806, 0.625, 0.5806, 0.625, 0.5826, 0.375, 0.5826, 0.375, 0.5826, 0.625, 0.5826, 0.625, 0.5847, 0.375, 0.5847, 0.375, 0.5847, 0.625, 0.5847, 0.625, 0.5868, 0.375, 0.5868, 0.375, 0.5868, 0.625, 0.5868, 0.625, 0.5888, 0.375, 0.5888, 0.375, 0.5455, 0.625, 0.5455, 0.625, 0.5475, 0.375, 0.5475, 0.375, 0.5475, 0.625, 0.5475, 0.625, 0.5496, 0.375, 0.5496, 0.375, 0.5496, 0.625, 0.5496, 0.625, 0.5517, 0.375, 0.5517, 0.375, 0.5517, 0.625, 0.5517, 0.625, 0.5537, 0.375, 0.5537, 0.375, 0.5537, 0.625, 0.5537, 0.625, 0.5558, 0.375, 0.5558, 0.375, 0.5558, 0.625, 0.5558, 0.625, 0.5579, 0.375, 0.5579, 0.375, 0.5579, 0.625, 0.5579, 0.625, 0.5599, 0.375, 0.5599, 0.375, 0.5599, 0.625, 0.5599, 0.625, 0.562, 0.375, 0.562, 0.375, 0.562, 0.625, 0.562, 0.625, 0.564, 0.375, 0.564, 0.375, 0.564, 0.625, 0.564, 0.625, 0.5661, 0.375, 0.5661, 0.375, 0.5227, 0.625, 0.5227, 0.625, 0.5248, 0.375, 0.5248, 0.375, 0.5248, 0.625, 0.5248, 0.625, 0.5269, 0.375, 0.5269, 0.375, 0.5269, 0.625, 0.5269, 0.625, 0.5289, 0.375, 0.5289, 0.375, 0.5289, 0.625, 0.5289, 0.625, 0.531, 0.375, 0.531, 0.375, 0.531, 0.625, 0.531, 0.625, 0.5331, 0.375, 0.5331, 0.375, 0.5331, 0.625, 0.5331, 0.625, 0.5351, 0.375, 0.5351, 0.375, 0.5351, 0.625, 0.5351, 0.625, 0.5372, 0.375, 0.5372, 0.375, 0.5372, 0.625, 0.5372, 0.625, 0.5393, 0.375, 0.5393, 0.375, 0.5393, 0.625, 0.5393, 0.625, 0.5413, 0.375, 0.5413, 0.375, 0.5413, 0.625, 0.5413, 0.625, 0.5434, 0.375, 0.5434, 0.375, 0.5, 0.625, 0.5, 0.625, 0.5021, 0.375, 0.5021, 0.375, 0.5021, 0.625, 0.5021, 0.625, 0.5041, 0.375, 0.5041, 0.375, 0.5041, 0.625, 0.5041, 0.625, 0.5062, 0.375, 0.5062, 0.375, 0.5062, 0.625, 0.5062, 0.625, 0.5083, 0.375, 0.5083, 0.375, 0.5083, 0.625, 0.5083, 0.625, 0.5103, 0.375, 0.5103, 0.375, 0.5103, 0.625, 0.5103, 0.625, 0.5124, 0.375, 0.5124, 0.375, 0.5124, 0.625, 0.5124, 0.625, 0.5145, 0.375, 0.5145, 0.375, 0.5145, 0.625, 0.5145, 0.625, 0.5165, 0.375, 0.5165, 0.375, 0.5165, 0.625, 0.5165, 0.625, 0.5186, 0.375, 0.5186, 0.375, 0.5186, 0.625, 0.5186, 0.625, 0.5207, 0.375, 0.5207, 0.125, 0.7045, 0.375, 0.7045, 0.375, 0.7066, 0.125, 0.7066, 0.125, 0.7066, 0.375, 0.7066, 0.375, 0.7087, 0.125, 0.7087, 0.125, 0.7087, 0.375, 0.7087, 0.375, 0.7107, 0.125, 0.7107, 0.125, 0.7107, 0.375, 0.7107, 0.375, 0.7128, 0.125, 0.7128, 0.125, 0.7128, 0.375, 0.7128, 0.375, 0.7149, 0.125, 0.7149, 0.125, 0.7149, 0.375, 0.7149, 0.375, 0.7169, 0.125, 0.7169, 0.125, 0.7169, 0.375, 0.7169, 0.375, 0.719, 0.125, 0.719, 0.125, 0.719, 0.375, 0.719, 0.375, 0.7211, 0.125, 0.7211, 0.125, 0.7211, 0.375, 0.7211, 0.375, 0.7231, 0.125, 0.7231, 0.125, 0.7231, 0.375, 0.7231, 0.375, 0.7252, 0.125, 0.7252, 0.125, 0.6818, 0.375, 0.6818, 0.375, 0.6839, 0.125, 0.6839, 0.125, 0.6839, 0.375, 0.6839, 0.375, 0.686, 0.125, 0.686, 0.125, 0.686, 0.375, 0.686, 0.375, 0.688, 0.125, 0.688, 0.125, 0.688, 0.375, 0.688, 0.375, 0.6901, 0.125, 0.6901, 0.125, 0.6901, 0.375, 0.6901, 0.375, 0.6921, 0.125, 0.6921, 0.125, 0.6921, 0.375, 0.6921, 0.375, 0.6942, 0.125, 0.6942, 0.125, 0.6942, 0.375, 0.6942, 0.375, 0.6963, 0.125, 0.6963, 0.125, 0.6963, 0.375, 0.6963, 0.375, 0.6983, 0.125, 0.6983, 0.125, 0.6983, 0.375, 0.6983, 0.375, 0.7004, 0.125, 0.7004, 0.125, 0.7004, 0.375, 0.7004, 0.375, 0.7025, 0.125, 0.7025, 0.125, 0.6591, 0.375, 0.6591, 0.375, 0.6612, 0.125, 0.6612, 0.125, 0.6612, 0.375, 0.6612, 0.375, 0.6632, 0.125, 0.6632, 0.125, 0.6632, 0.375, 0.6632, 0.375, 0.6653, 0.125, 0.6653, 0.125, 0.6653, 0.375, 0.6653, 0.375, 0.6674, 0.125, 0.6674, 0.125, 0.6674, 0.375, 0.6674, 0.375, 0.6694, 0.125, 0.6694, 0.125, 0.6694, 0.375, 0.6694, 0.375, 0.6715, 0.125, 0.6715, 0.125, 0.6715, 0.375, 0.6715, 0.375, 0.6736, 0.125, 0.6736, 0.125, 0.6736, 0.375, 0.6736, 0.375, 0.6756, 0.125, 0.6756, 0.125, 0.6756, 0.375, 0.6756, 0.375, 0.6777, 0.125, 0.6777, 0.125, 0.6777, 0.375, 0.6777, 0.375, 0.6798, 0.125, 0.6798, 0.125, 0.6364, 0.375, 0.6364, 0.375, 0.6384, 0.125, 0.6384, 0.125, 0.6384, 0.375, 0.6384, 0.375, 0.6405, 0.125, 0.6405, 0.125, 0.6405, 0.375, 0.6405, 0.375, 0.6426, 0.125, 0.6426, 0.125, 0.6426, 0.375, 0.6426, 0.375, 0.6446, 0.125, 0.6446, 0.125, 0.6446, 0.375, 0.6446, 0.375, 0.6467, 0.125, 0.6467, 0.125, 0.6467, 0.375, 0.6467, 0.375, 0.6488, 0.125, 0.6488, 0.125, 0.6488, 0.375, 0.6488, 0.375, 0.6508, 0.125, 0.6508, 0.125, 0.6508, 0.375, 0.6508, 0.375, 0.6529, 0.125, 0.6529, 0.125, 0.6529, 0.375, 0.6529, 0.375, 0.655, 0.125, 0.655, 0.125, 0.655, 0.375, 0.655, 0.375, 0.657, 0.125, 0.657, 0.125, 0.6136, 0.375, 0.6136, 0.375, 0.6157, 0.125, 0.6157, 0.125, 0.6157, 0.375, 0.6157, 0.375, 0.6178, 0.125, 0.6178, 0.125, 0.6178, 0.375, 0.6178, 0.375, 0.6198, 0.125, 0.6198, 0.125, 0.6198, 0.375, 0.6198, 0.375, 0.6219, 0.125, 0.6219, 0.125, 0.6219, 0.375, 0.6219, 0.375, 0.624, 0.125, 0.624, 0.125, 0.624, 0.375, 0.624, 0.375, 0.626, 0.125, 0.626, 0.125, 0.626, 0.375, 0.626, 0.375, 0.6281, 0.125, 0.6281, 0.125, 0.6281, 0.375, 0.6281, 0.375, 0.6302, 0.125, 0.6302, 0.125, 0.6302, 0.375, 0.6302, 0.375, 0.6322, 0.125, 0.6322, 0.125, 0.6322, 0.375, 0.6322, 0.375, 0.6343, 0.125, 0.6343, 0.125, 0.5909, 0.375, 0.5909, 0.375, 0.593, 0.125, 0.593, 0.125, 0.593, 0.375, 0.593, 0.375, 0.595, 0.125, 0.595, 0.125, 0.595, 0.375, 0.595, 0.375, 0.5971, 0.125, 0.5971, 0.125, 0.5971, 0.375, 0.5971, 0.375, 0.5992, 0.125, 0.5992, 0.125, 0.5992, 0.375, 0.5992, 0.375, 0.6012, 0.125, 0.6012, 0.125, 0.6012, 0.375, 0.6012, 0.375, 0.6033, 0.125, 0.6033, 0.125, 0.6033, 0.375, 0.6033, 0.375, 0.6054, 0.125, 0.6054, 0.125, 0.6054, 0.375, 0.6054, 0.375, 0.6074, 0.125, 0.6074, 0.125, 0.6074, 0.375, 0.6074, 0.375, 0.6095, 0.125, 0.6095, 0.125, 0.6095, 0.375, 0.6095, 0.375, 0.6116, 0.125, 0.6116, 0.125, 0.5682, 0.375, 0.5682, 0.375, 0.5702, 0.125, 0.5702, 0.125, 0.5702, 0.375, 0.5702, 0.375, 0.5723, 0.125, 0.5723, 0.125, 0.5723, 0.375, 0.5723, 0.375, 0.5744, 0.125, 0.5744, 0.125, 0.5744, 0.375, 0.5744, 0.375, 0.5764, 0.125, 0.5764, 0.125, 0.5764, 0.375, 0.5764, 0.375, 0.5785, 0.125, 0.5785, 0.125, 0.5785, 0.375, 0.5785, 0.375, 0.5806, 0.125, 0.5806, 0.125, 0.5806, 0.375, 0.5806, 0.375, 0.5826, 0.125, 0.5826, 0.125, 0.5826, 0.375, 0.5826, 0.375, 0.5847, 0.125, 0.5847, 0.125, 0.5847, 0.375, 0.5847, 0.375, 0.5868, 0.125, 0.5868, 0.125, 0.5868, 0.375, 0.5868, 0.375, 0.5888, 0.125, 0.5888, 0.125, 0.5455, 0.375, 0.5455, 0.375, 0.5475, 0.125, 0.5475, 0.125, 0.5475, 0.375, 0.5475, 0.375, 0.5496, 0.125, 0.5496, 0.125, 0.5496, 0.375, 0.5496, 0.375, 0.5517, 0.125, 0.5517, 0.125, 0.5517, 0.375, 0.5517, 0.375, 0.5537, 0.125, 0.5537, 0.125, 0.5537, 0.375, 0.5537, 0.375, 0.5558, 0.125, 0.5558, 0.125, 0.5558, 0.375, 0.5558, 0.375, 0.5579, 0.125, 0.5579, 0.125, 0.5579, 0.375, 0.5579, 0.375, 0.5599, 0.125, 0.5599, 0.125, 0.5599, 0.375, 0.5599, 0.375, 0.562, 0.125, 0.562, 0.125, 0.562, 0.375, 0.562, 0.375, 0.564, 0.125, 0.564, 0.125, 0.564, 0.375, 0.564, 0.375, 0.5661, 0.125, 0.5661, 0.125, 0.5227, 0.375, 0.5227, 0.375, 0.5248, 0.125, 0.5248, 0.125, 0.5248, 0.375, 0.5248, 0.375, 0.5269, 0.125, 0.5269, 0.125, 0.5269, 0.375, 0.5269, 0.375, 0.5289, 0.125, 0.5289, 0.125, 0.5289, 0.375, 0.5289, 0.375, 0.531, 0.125, 0.531, 0.125, 0.531, 0.375, 0.531, 0.375, 0.5331, 0.125, 0.5331, 0.125, 0.5331, 0.375, 0.5331, 0.375, 0.5351, 0.125, 0.5351, 0.125, 0.5351, 0.375, 0.5351, 0.375, 0.5372, 0.125, 0.5372, 0.125, 0.5372, 0.375, 0.5372, 0.375, 0.5393, 0.125, 0.5393, 0.125, 0.5393, 0.375, 0.5393, 0.375, 0.5413, 0.125, 0.5413, 0.125, 0.5413, 0.375, 0.5413, 0.375, 0.5434, 0.125, 0.5434, 0.125, 0.5, 0.375, 0.5, 0.375, 0.5021, 0.125, 0.5021, 0.125, 0.5021, 0.375, 0.5021, 0.375, 0.5041, 0.125, 0.5041, 0.125, 0.5041, 0.375, 0.5041, 0.375, 0.5062, 0.125, 0.5062, 0.125, 0.5062, 0.375, 0.5062, 0.375, 0.5083, 0.125, 0.5083, 0.125, 0.5083, 0.375, 0.5083, 0.375, 0.5103, 0.125, 0.5103, 0.125, 0.5103, 0.375, 0.5103, 0.375, 0.5124, 0.125, 0.5124, 0.125, 0.5124, 0.375, 0.5124, 0.375, 0.5145, 0.125, 0.5145, 0.125, 0.5145, 0.375, 0.5145, 0.375, 0.5165, 0.125, 0.5165, 0.125, 0.5165, 0.375, 0.5165, 0.375, 0.5186, 0.125, 0.5186, 0.125, 0.5186, 0.375, 0.5186, 0.375, 0.5207, 0.125, 0.5207, 0.625, 0.7045, 0.875, 0.7045, 0.875, 0.7066, 0.625, 0.7066, 0.625, 0.7066, 0.875, 0.7066, 0.875, 0.7087, 0.625, 0.7087, 0.625, 0.7087, 0.875, 0.7087, 0.875, 0.7107, 0.625, 0.7107, 0.625, 0.7107, 0.875, 0.7107, 0.875, 0.7128, 0.625, 0.7128, 0.625, 0.7128, 0.875, 0.7128, 0.875, 0.7149, 0.625, 0.7149, 0.625, 0.7149, 0.875, 0.7149, 0.875, 0.7169, 0.625, 0.7169, 0.625, 0.7169, 0.875, 0.7169, 0.875, 0.719, 0.625, 0.719, 0.625, 0.719, 0.875, 0.719, 0.875, 0.7211, 0.625, 0.7211, 0.625, 0.7211, 0.875, 0.7211, 0.875, 0.7231, 0.625, 0.7231, 0.625, 0.7231, 0.875, 0.7231, 0.875, 0.7252, 0.625, 0.7252, 0.625, 0.6818, 0.875, 0.6818, 0.875, 0.6839, 0.625, 0.6839, 0.625, 0.6839, 0.875, 0.6839, 0.875, 0.686, 0.625, 0.686, 0.625, 0.686, 0.875, 0.686, 0.875, 0.688, 0.625, 0.688, 0.625, 0.688, 0.875, 0.688, 0.875, 0.6901, 0.625, 0.6901, 0.625, 0.6901, 0.875, 0.6901, 0.875, 0.6921, 0.625, 0.6921, 0.625, 0.6921, 0.875, 0.6921, 0.875, 0.6942, 0.625, 0.6942, 0.625, 0.6942, 0.875, 0.6942, 0.875, 0.6963, 0.625, 0.6963, 0.625, 0.6963, 0.875, 0.6963, 0.875, 0.6983, 0.625, 0.6983, 0.625, 0.6983, 0.875, 0.6983, 0.875, 0.7004, 0.625, 0.7004, 0.625, 0.7004, 0.875, 0.7004, 0.875, 0.7025, 0.625, 0.7025, 0.625, 0.6591, 0.875, 0.6591, 0.875, 0.6612, 0.625, 0.6612, 0.625, 0.6612, 0.875, 0.6612, 0.875, 0.6632, 0.625, 0.6632, 0.625, 0.6632, 0.875, 0.6632, 0.875, 0.6653, 0.625, 0.6653, 0.625, 0.6653, 0.875, 0.6653, 0.875, 0.6674, 0.625, 0.6674, 0.625, 0.6674, 0.875, 0.6674, 0.875, 0.6694, 0.625, 0.6694, 0.625, 0.6694, 0.875, 0.6694, 0.875, 0.6715, 0.625, 0.6715, 0.625, 0.6715, 0.875, 0.6715, 0.875, 0.6736, 0.625, 0.6736, 0.625, 0.6736, 0.875, 0.6736, 0.875, 0.6756, 0.625, 0.6756, 0.625, 0.6756, 0.875, 0.6756, 0.875, 0.6777, 0.625, 0.6777, 0.625, 0.6777, 0.875, 0.6777, 0.875, 0.6798, 0.625, 0.6798, 0.625, 0.6364, 0.875, 0.6364, 0.875, 0.6384, 0.625, 0.6384, 0.625, 0.6384, 0.875, 0.6384, 0.875, 0.6405, 0.625, 0.6405, 0.625, 0.6405, 0.875, 0.6405, 0.875, 0.6426, 0.625, 0.6426, 0.625, 0.6426, 0.875, 0.6426, 0.875, 0.6446, 0.625, 0.6446, 0.625, 0.6446, 0.875, 0.6446, 0.875, 0.6467, 0.625, 0.6467, 0.625, 0.6467, 0.875, 0.6467, 0.875, 0.6488, 0.625, 0.6488, 0.625, 0.6488, 0.875, 0.6488, 0.875, 0.6508, 0.625, 0.6508, 0.625, 0.6508, 0.875, 0.6508, 0.875, 0.6529, 0.625, 0.6529, 0.625, 0.6529, 0.875, 0.6529, 0.875, 0.655, 0.625, 0.655, 0.625, 0.655, 0.875, 0.655, 0.875, 0.657, 0.625, 0.657, 0.625, 0.6136, 0.875, 0.6136, 0.875, 0.6157, 0.625, 0.6157, 0.625, 0.6157, 0.875, 0.6157, 0.875, 0.6178, 0.625, 0.6178, 0.625, 0.6178, 0.875, 0.6178, 0.875, 0.6198, 0.625, 0.6198, 0.625, 0.6198, 0.875, 0.6198, 0.875, 0.6219, 0.625, 0.6219, 0.625, 0.6219, 0.875, 0.6219, 0.875, 0.624, 0.625, 0.624, 0.625, 0.624, 0.875, 0.624, 0.875, 0.626, 0.625, 0.626, 0.625, 0.626, 0.875, 0.626, 0.875, 0.6281, 0.625, 0.6281, 0.625, 0.6281, 0.875, 0.6281, 0.875, 0.6302, 0.625, 0.6302, 0.625, 0.6302, 0.875, 0.6302, 0.875, 0.6322, 0.625, 0.6322, 0.625, 0.6322, 0.875, 0.6322, 0.875, 0.6343, 0.625, 0.6343, 0.625, 0.5909, 0.875, 0.5909, 0.875, 0.593, 0.625, 0.593, 0.625, 0.593, 0.875, 0.593, 0.875, 0.595, 0.625, 0.595, 0.625, 0.595, 0.875, 0.595, 0.875, 0.5971, 0.625, 0.5971, 0.625, 0.5971, 0.875, 0.5971, 0.875, 0.5992, 0.625, 0.5992, 0.625, 0.5992, 0.875, 0.5992, 0.875, 0.6012, 0.625, 0.6012, 0.625, 0.6012, 0.875, 0.6012, 0.875, 0.6033, 0.625, 0.6033, 0.625, 0.6033, 0.875, 0.6033, 0.875, 0.6054, 0.625, 0.6054, 0.625, 0.6054, 0.875, 0.6054, 0.875, 0.6074, 0.625, 0.6074, 0.625, 0.6074, 0.875, 0.6074, 0.875, 0.6095, 0.625, 0.6095, 0.625, 0.6095, 0.875, 0.6095, 0.875, 0.6116, 0.625, 0.6116, 0.625, 0.5682, 0.875, 0.5682, 0.875, 0.5702, 0.625, 0.5702, 0.625, 0.5702, 0.875, 0.5702, 0.875, 0.5723, 0.625, 0.5723, 0.625, 0.5723, 0.875, 0.5723, 0.875, 0.5744, 0.625, 0.5744, 0.625, 0.5744, 0.875, 0.5744, 0.875, 0.5764, 0.625, 0.5764, 0.625, 0.5764, 0.875, 0.5764, 0.875, 0.5785, 0.625, 0.5785, 0.625, 0.5785, 0.875, 0.5785, 0.875, 0.5806, 0.625, 0.5806, 0.625, 0.5806, 0.875, 0.5806, 0.875, 0.5826, 0.625, 0.5826, 0.625, 0.5826, 0.875, 0.5826, 0.875, 0.5847, 0.625, 0.5847, 0.625, 0.5847, 0.875, 0.5847, 0.875, 0.5868, 0.625, 0.5868, 0.625, 0.5868, 0.875, 0.5868, 0.875, 0.5888, 0.625, 0.5888, 0.625, 0.5455, 0.875, 0.5455, 0.875, 0.5475, 0.625, 0.5475, 0.625, 0.5475, 0.875, 0.5475, 0.875, 0.5496, 0.625, 0.5496, 0.625, 0.5496, 0.875, 0.5496, 0.875, 0.5517, 0.625, 0.5517, 0.625, 0.5517, 0.875, 0.5517, 0.875, 0.5537, 0.625, 0.5537, 0.625, 0.5537, 0.875, 0.5537, 0.875, 0.5558, 0.625, 0.5558, 0.625, 0.5558, 0.875, 0.5558, 0.875, 0.5579, 0.625, 0.5579, 0.625, 0.5579, 0.875, 0.5579, 0.875, 0.5599, 0.625, 0.5599, 0.625, 0.5599, 0.875, 0.5599, 0.875, 0.562, 0.625, 0.562, 0.625, 0.562, 0.875, 0.562, 0.875, 0.564, 0.625, 0.564, 0.625, 0.564, 0.875, 0.564, 0.875, 0.5661, 0.625, 0.5661, 0.625, 0.5227, 0.875, 0.5227, 0.875, 0.5248, 0.625, 0.5248, 0.625, 0.5248, 0.875, 0.5248, 0.875, 0.5269, 0.625, 0.5269, 0.625, 0.5269, 0.875, 0.5269, 0.875, 0.5289, 0.625, 0.5289, 0.625, 0.5289, 0.875, 0.5289, 0.875, 0.531, 0.625, 0.531, 0.625, 0.531, 0.875, 0.531, 0.875, 0.5331, 0.625, 0.5331, 0.625, 0.5331, 0.875, 0.5331, 0.875, 0.5351, 0.625, 0.5351, 0.625, 0.5351, 0.875, 0.5351, 0.875, 0.5372, 0.625, 0.5372, 0.625, 0.5372, 0.875, 0.5372, 0.875, 0.5393, 0.625, 0.5393, 0.625, 0.5393, 0.875, 0.5393, 0.875, 0.5413, 0.625, 0.5413, 0.625, 0.5413, 0.875, 0.5413, 0.875, 0.5434, 0.625, 0.5434, 0.625, 0.5, 0.875, 0.5, 0.875, 0.5021, 0.625, 0.5021, 0.625, 0.5021, 0.875, 0.5021, 0.875, 0.5041, 0.625, 0.5041, 0.625, 0.5041, 0.875, 0.5041, 0.875, 0.5062, 0.625, 0.5062, 0.625, 0.5062, 0.875, 0.5062, 0.875, 0.5083, 0.625, 0.5083, 0.625, 0.5083, 0.875, 0.5083, 0.875, 0.5103, 0.625, 0.5103, 0.625, 0.5103, 0.875, 0.5103, 0.875, 0.5124, 0.625, 0.5124, 0.625, 0.5124, 0.875, 0.5124, 0.875, 0.5145, 0.625, 0.5145, 0.625, 0.5145, 0.875, 0.5145, 0.875, 0.5165, 0.625, 0.5165, 0.625, 0.5165, 0.875, 0.5165, 0.875, 0.5186, 0.625, 0.5186, 0.625, 0.5186, 0.875, 0.5186, 0.875, 0.5207, 0.625, 0.5207, 0.625, 0.7273, 0.875, 0.7273, 0.875, 0.7293, 0.625, 0.7293, 0.625, 0.7293, 0.875, 0.7293, 0.875, 0.7314, 0.625, 0.7314, 0.625, 0.7314, 0.875, 0.7314, 0.875, 0.7335, 0.625, 0.7335, 0.625, 0.7335, 0.875, 0.7335, 0.875, 0.7355, 0.625, 0.7355, 0.625, 0.7355, 0.875, 0.7355, 0.875, 0.7376, 0.625, 0.7376, 0.625, 0.7376, 0.875, 0.7376, 0.875, 0.7397, 0.625, 0.7397, 0.625, 0.7397, 0.875, 0.7397, 0.875, 0.7417, 0.625, 0.7417, 0.625, 0.7417, 0.875, 0.7417, 0.875, 0.7438, 0.625, 0.7438, 0.625, 0.7438, 0.875, 0.7438, 0.875, 0.7459, 0.625, 0.7459, 0.625, 0.7459, 0.875, 0.7459, 0.875, 0.7479, 0.625, 0.7479, 0.125, 0.7273, 0.375, 0.7273, 0.375, 0.7293, 0.125, 0.7293, 0.125, 0.7293, 0.375, 0.7293, 0.375, 0.7314, 0.125, 0.7314, 0.125, 0.7314, 0.375, 0.7314, 0.375, 0.7335, 0.125, 0.7335, 0.125, 0.7335, 0.375, 0.7335, 0.375, 0.7355, 0.125, 0.7355, 0.125, 0.7355, 0.375, 0.7355, 0.375, 0.7376, 0.125, 0.7376, 0.125, 0.7376, 0.375, 0.7376, 0.375, 0.7397, 0.125, 0.7397, 0.125, 0.7397, 0.375, 0.7397, 0.375, 0.7417, 0.125, 0.7417, 0.125, 0.7417, 0.375, 0.7417, 0.375, 0.7438, 0.125, 0.7438, 0.125, 0.7438, 0.375, 0.7438, 0.375, 0.7459, 0.125, 0.7459, 0.125, 0.7459, 0.375, 0.7459, 0.375, 0.7479, 0.125, 0.7479, 0.375, 0.7273, 0.625, 0.7273, 0.625, 0.7293, 0.375, 0.7293, 0.375, 0.7293, 0.625, 0.7293, 0.625, 0.7314, 0.375, 0.7314, 0.375, 0.7314, 0.625, 0.7314, 0.625, 0.7335, 0.375, 0.7335, 0.375, 0.7335, 0.625, 0.7335, 0.625, 0.7355, 0.375, 0.7355, 0.375, 0.7355, 0.625, 0.7355, 0.625, 0.7376, 0.375, 0.7376, 0.375, 0.7376, 0.625, 0.7376, 0.625, 0.7397, 0.375, 0.7397, 0.375, 0.7397, 0.625, 0.7397, 0.625, 0.7417, 0.375, 0.7417, 0.375, 0.7417, 0.625, 0.7417, 0.625, 0.7438, 0.375, 0.7438, 0.375, 0.7438, 0.625, 0.7438, 0.625, 0.7459, 0.375, 0.7459, 0.375, 0.7459, 0.625, 0.7459, 0.625, 0.7479, 0.375, 0.7479, 0.375, 0.2273, 0.625, 0.2273, 0.625, 0.2293, 0.375, 0.2293, 0.375, 0.2293, 0.625, 0.2293, 0.625, 0.2314, 0.375, 0.2314, 0.375, 0.2314, 0.625, 0.2314, 0.625, 0.2335, 0.375, 0.2335, 0.375, 0.2335, 0.625, 0.2335, 0.625, 0.2355, 0.375, 0.2355, 0.375, 0.2355, 0.625, 0.2355, 0.625, 0.2376, 0.375, 0.2376, 0.375, 0.2376, 0.625, 0.2376, 0.625, 0.2397, 0.375, 0.2397, 0.375, 0.2397, 0.625, 0.2397, 0.625, 0.2417, 0.375, 0.2417, 0.375, 0.2417, 0.625, 0.2417, 0.625, 0.2438, 0.375, 0.2438, 0.375, 0.2438, 0.625, 0.2438, 0.625, 0.2459, 0.375, 0.2459, 0.375, 0.2459, 0.625, 0.2459, 0.625, 0.2479, 0.375, 0.2479])
me_cube_003.update()
me_plane_001 = bpy.data.meshes.new('Plane.001')
me_plane_001.from_pydata([(-173.7, -173.7, 0.0), (173.7, -173.7, 0.0), (-173.7, 173.7, 0.0), (173.7, 173.7, 0.0)], [], [(0, 1, 3, 2)])
_uv = me_plane_001.uv_layers.new(name='UVMap')
_uv.uv.foreach_set('vector', [0.0, 0.0, 1.0, 0.0, 1.0, 1.0, 0.0, 1.0])
me_plane_001.update()
me_cube_004 = bpy.data.meshes.new('Cube.004')
me_cube_004.from_pydata([(0.0, -29.9, 0.7), (0.0, -29.9, 16.09), (0.0, -28.9, 0.7), (0.0, -28.9, 16.09), (2.0, -29.9, 0.8392), (2.0, -29.9, 16.31), (2.0, -28.9, 0.8392), (2.0, -28.9, 16.31)], [], [(0, 1, 3, 2), (2, 3, 7, 6), (6, 7, 5, 4), (4, 5, 1, 0), (2, 6, 4, 0), (7, 3, 1, 5)])
_uv = me_cube_004.uv_layers.new(name='UVMap')
_uv.uv.foreach_set('vector', [0.375, 0.0, 0.625, 0.0, 0.625, 0.25, 0.375, 0.25, 0.375, 0.25, 0.625, 0.25, 0.625, 0.5, 0.375, 0.5, 0.375, 0.5, 0.625, 0.5, 0.625, 0.75, 0.375, 0.75, 0.375, 0.75, 0.625, 0.75, 0.625, 1.0, 0.375, 1.0, 0.125, 0.5, 0.375, 0.5, 0.375, 0.75, 0.125, 0.75, 0.625, 0.5, 0.875, 0.5, 0.875, 0.75, 0.625, 0.75])
me_cube_004.update()
me_cube_002 = bpy.data.meshes.new('Cube.002')
me_cube_002.from_pydata([(-0.09888, -22.0, 0.007764), (-0.1001, -22.0, 0.8248), (-0.09948, -30.0, 0.02314), (-0.1001, -30.0, 0.8248), (18.62, -22.0, 1.853), (17.17, -22.0, 2.503), (18.62, -30.0, 1.853), (17.17, -30.0, 2.503), (16.99, -22.0, 1.693), (15.36, -22.0, 1.532), (13.73, -22.0, 1.372), (12.1, -22.0, 1.212), (10.47, -22.0, 1.051), (8.839, -22.0, 0.8911), (7.21, -22.0, 0.7308), (5.58, -22.0, 0.5704), (3.951, -22.0, 0.4101), (2.321, -22.0, 0.2498), (15.54, -30.0, 2.343), (13.92, -30.0, 2.182), (12.29, -30.0, 2.022), (10.66, -30.0, 1.862), (9.027, -30.0, 1.701), (7.397, -30.0, 1.541), (5.768, -30.0, 1.381), (4.138, -30.0, 1.22), (2.509, -30.0, 1.06), (0.8792, -30.0, 0.8996), (20.1, -22.0, 2.002), (0.8792, -22.0, 0.8996), (2.509, -22.0, 1.06), (4.138, -22.0, 1.22), (5.768, -22.0, 1.381), (7.397, -22.0, 1.541), (9.027, -22.0, 1.701), (10.66, -22.0, 1.862), (12.29, -22.0, 2.022), (13.92, -22.0, 2.182), (15.54, -22.0, 2.343), (18.8, -22.0, 2.663), (20.1, -22.0, 2.799), (2.321, -30.0, 0.2498), (3.951, -30.0, 0.4101), (5.58, -30.0, 0.5704), (7.209, -30.0, 0.7308), (8.839, -30.0, 0.8911), (10.47, -30.0, 1.051), (12.1, -30.0, 1.212), (13.73, -30.0, 1.372), (15.36, -30.0, 1.532), (16.99, -30.0, 1.693), (20.1, -30.0, 2.002), (20.1, -30.0, 2.799), (18.8, -30.0, 2.663)], [], [(41, 27, 3, 2), (2, 3, 1, 0), (17, 41, 2, 0), (27, 29, 1, 3), (53, 39, 5, 7), (28, 51, 6, 4), (51, 53, 7, 6), (8, 38, 5, 4), (4, 5, 39, 28), (0, 1, 29, 17), (17, 29, 30, 16), (16, 30, 31, 15), (15, 31, 32, 14), (14, 32, 33, 13), (13, 33, 34, 12), (12, 34, 35, 11), (11, 35, 36, 10), (10, 36, 37, 9), (9, 37, 38, 8), (40, 52, 51, 28), (51, 52, 53), (40, 28, 39), (52, 40, 39, 53), (7, 5, 38, 18), (18, 38, 37, 19), (19, 37, 36, 20), (20, 36, 35, 21), (21, 35, 34, 22), (22, 34, 33, 23), (23, 33, 32, 24), (24, 32, 31, 25), (25, 31, 30, 26), (26, 30, 29, 27), (4, 6, 50, 8), (8, 50, 49, 9), (9, 49, 48, 10), (10, 48, 47, 11), (11, 47, 46, 12), (12, 46, 45, 13), (13, 45, 44, 14), (14, 44, 43, 15), (15, 43, 42, 16), (16, 42, 41, 17), (6, 7, 18, 50), (50, 18, 19, 49), (49, 19, 20, 48), (48, 20, 21, 47), (47, 21, 22, 46), (46, 22, 23, 45), (45, 23, 24, 44), (44, 24, 25, 43), (43, 25, 26, 42), (42, 26, 27, 41)])
_uv = me_cube_002.uv_layers.new(name='UVMap')
_uv.uv.foreach_set('vector', [0.375, 0.7479, 0.625, 0.7479, 0.625, 0.75, 0.375, 0.75, 0.375, 0.75, 0.625, 0.75, 0.625, 1.0, 0.375, 1.0, 0.125, 0.7479, 0.375, 0.7479, 0.375, 0.75, 0.125, 0.75, 0.625, 0.7479, 0.875, 0.7479, 0.875, 0.75, 0.625, 0.75, 0.625, 0.7252, 0.875, 0.7252, 0.875, 0.7273, 0.625, 0.7273, 0.125, 0.7252, 0.375, 0.7252, 0.375, 0.7273, 0.125, 0.7273, 0.375, 0.7252, 0.625, 0.7252, 0.625, 0.7273, 0.375, 0.7273, 0.375, 0.02066, 0.625, 0.02066, 0.625, 0.02273, 0.375, 0.02273, 0.375, 0.02273, 0.625, 0.02273, 0.625, 0.02479, 0.375, 0.02479, 0.375, 0.0, 0.625, 0.0, 0.625, 0.002066, 0.375, 0.002066, 0.375, 0.002066, 0.625, 0.002066, 0.625, 0.004132, 0.375, 0.004132, 0.375, 0.004132, 0.625, 0.004132, 0.625, 0.006198, 0.375, 0.006198, 0.375, 0.006198, 0.625, 0.006198, 0.625, 0.008264, 0.375, 0.008264, 0.375, 0.008264, 0.625, 0.008264, 0.625, 0.01033, 0.375, 0.01033, 0.375, 0.01033, 0.625, 0.01033, 0.625, 0.0124, 0.375, 0.0124, 0.375, 0.0124, 0.625, 0.0124, 0.625, 0.01446, 0.375, 0.01446, 0.375, 0.01446, 0.625, 0.01446, 0.625, 0.01653, 0.375, 0.01653, 0.375, 0.01653, 0.625, 0.01653, 0.625, 0.0186, 0.375, 0.0186, 0.375, 0.0186, 0.625, 0.0186, 0.625, 0.02066, 0.375, 0.02066, 0.8719, 0.7144, 0.625, 0.7232, 0.375, 0.7252, 0.125, 0.7252, 0.375, 0.7252, 0.625, 0.7232, 0.625, 0.7252, 0.8719, 0.7144, 0.125, 0.7252, 0.625, 0.02479, 0.625, 0.7232, 0.8719, 0.7144, 0.875, 0.7252, 0.625, 0.7252, 0.625, 0.7273, 0.875, 0.7273, 0.875, 0.7293, 0.625, 0.7293, 0.625, 0.7293, 0.875, 0.7293, 0.875, 0.7314, 0.625, 0.7314, 0.625, 0.7314, 0.875, 0.7314, 0.875, 0.7335, 0.625, 0.7335, 0.625, 0.7335, 0.875, 0.7335, 0.875, 0.7355, 0.625, 0.7355, 0.625, 0.7355, 0.875, 0.7355, 0.875, 0.7376, 0.625, 0.7376, 0.625, 0.7376, 0.875, 0.7376, 0.875, 0.7397, 0.625, 0.7397, 0.625, 0.7397, 0.875, 0.7397, 0.875, 0.7417, 0.625, 0.7417, 0.625, 0.7417, 0.875, 0.7417, 0.875, 0.7438, 0.625, 0.7438, 0.625, 0.7438, 0.875, 0.7438, 0.875, 0.7459, 0.625, 0.7459, 0.625, 0.7459, 0.875, 0.7459, 0.875, 0.7479, 0.625, 0.7479, 0.125, 0.7273, 0.375, 0.7273, 0.375, 0.7293, 0.125, 0.7293, 0.125, 0.7293, 0.375, 0.7293, 0.375, 0.7314, 0.125, 0.7314, 0.125, 0.7314, 0.375, 0.7314, 0.375, 0.7335, 0.125, 0.7335, 0.125, 0.7335, 0.375, 0.7335, 0.375, 0.7355, 0.125, 0.7355, 0.125, 0.7355, 0.375, 0.7355, 0.375, 0.7376, 0.125, 0.7376, 0.125, 0.7376, 0.375, 0.7376, 0.375, 0.7397, 0.125, 0.7397, 0.125, 0.7397, 0.375, 0.7397, 0.375, 0.7417, 0.125, 0.7417, 0.125, 0.7417, 0.375, 0.7417, 0.375, 0.7438, 0.125, 0.7438, 0.125, 0.7438, 0.375, 0.7438, 0.375, 0.7459, 0.125, 0.7459, 0.125, 0.7459, 0.375, 0.7459, 0.375, 0.7479, 0.125, 0.7479, 0.375, 0.7273, 0.625, 0.7273, 0.625, 0.7293, 0.375, 0.7293, 0.375, 0.7293, 0.625, 0.7293, 0.625, 0.7314, 0.375, 0.7314, 0.375, 0.7314, 0.625, 0.7314, 0.625, 0.7335, 0.375, 0.7335, 0.375, 0.7335, 0.625, 0.7335, 0.625, 0.7355, 0.375, 0.7355, 0.375, 0.7355, 0.625, 0.7355, 0.625, 0.7376, 0.375, 0.7376, 0.375, 0.7376, 0.625, 0.7376, 0.625, 0.7397, 0.375, 0.7397, 0.375, 0.7397, 0.625, 0.7397, 0.625, 0.7417, 0.375, 0.7417, 0.375, 0.7417, 0.625, 0.7417, 0.625, 0.7438, 0.375, 0.7438, 0.375, 0.7438, 0.625, 0.7438, 0.625, 0.7459, 0.375, 0.7459, 0.375, 0.7459, 0.625, 0.7459, 0.625, 0.7479, 0.375, 0.7479])
me_cube_002.update()
me_plane_002 = bpy.data.meshes.new('Plane.002')
me_plane_002.from_pydata([], [], [])
_uv = me_plane_002.uv_layers.new(name='UVMap')
_uv.uv.foreach_set('vector', [])
me_plane_002.update()

# ---- objects
ob_tower = bpy.data.objects.new('tower', me_cube_003)
ob_ground = bpy.data.objects.new('ground', me_plane_001)
ob_pillars = bpy.data.objects.new('pillars', me_cube_004)
ob_platform = bpy.data.objects.new('platform', me_cube_002)
ob_1_ramp = bpy.data.objects.new('1_Ramp', me_plane_002)
ob_empty_tower = bpy.data.objects.new('Empty_tower', None)
ob_empty_ranp = bpy.data.objects.new('Empty_ranp', None)

# ---- transforms, parenting, visibility, modifiers, constraints
ob_tower.location = (0.0, 0.0, 0.0)
_m = ob_tower.modifiers.new('Array', 'ARRAY')
_m.show_render = False
_m.use_constant_offset = True
_m.constant_offset_displace = (50.0, 0.0, 10.0)
_m.use_relative_offset = False
_m.relative_offset_displace = (1.0, 0.0, 1.0)
_m = ob_tower.modifiers.new('SimpleDeform', 'SIMPLE_DEFORM')
_m.deform_method = 'BEND'
_m.deform_axis = 'Z'
_m.origin = ob_empty_tower
_m.factor = 6.283
_m.angle = 6.283
ob_ground.location = (0.0, 0.0, 0.1323)
ob_pillars.parent = ob_1_ramp
ob_pillars.location = (0.0, 0.0, 0.0)
_m = ob_pillars.modifiers.new('Array', 'ARRAY')
_m.use_constant_offset = True
_m.constant_offset_displace = (10.0, 0.0, 1.0)
_m.use_relative_offset = False
ob_platform.parent = ob_1_ramp
ob_platform.location = (0.0, 0.0, 0.0)
_m = ob_platform.modifiers.new('ArrayX', 'ARRAY')
_m.show_render = False
_m.count = 1
_m.use_constant_offset = True
_m.constant_offset_displace = (50.0, 0.0, 10.0)
_m.use_relative_offset = False
_m.relative_offset_displace = (1.0, 0.0, 1.0)
_m = ob_platform.modifiers.new('ArrayZ', 'ARRAY')
_m.use_constant_offset = True
_m.constant_offset_displace = (0.0, 0.0, 16.0)
_m.use_relative_offset = False
ob_1_ramp.location = (0.0, 0.0, 0.0)
_m = ob_1_ramp.modifiers.new('1', 'BOOLEAN')
_m.object = ob_platform
_m.operation = 'UNION'
_m = ob_1_ramp.modifiers.new('2', 'BOOLEAN')
_m.object = ob_pillars
_m.operation = 'UNION'
_m = ob_1_ramp.modifiers.new('SimpleDeform', 'SIMPLE_DEFORM')
_m.deform_method = 'BEND'
_m.deform_axis = 'Z'
_m.origin = ob_empty_ranp
ob_empty_tower.location = (0.0, -16.0, 0.0)
ob_empty_ranp.location = (0.0, -25.59, 0.0)

# ---- collection membership
scene.collection.objects.link(ob_tower)
scene.collection.objects.link(ob_ground)
col_level.objects.link(ob_pillars)
col_level.objects.link(ob_platform)
col_level.objects.link(ob_1_ramp)
col_level.objects.link(ob_empty_tower)
col_level.objects.link(ob_empty_ranp)

# ---- scene / render settings (as saved in the file)
scene.frame_start = 1; scene.frame_end = 250; scene.frame_set(10)
scene.render.engine = 'BLENDER_EEVEE_NEXT'
scene.cycles.sampling_pattern = 'TABULATED_SOBOL'
scene.cycles.use_light_tree = False
scene.view_settings.view_transform = 'Filmic'
bpy.context.view_layer.update()

# ---- added for rendering (the .blend has no active camera and no usable light): camera, sun
cam_auto = bpy.data.cameras.new('AutoCamera')
cam_auto.lens = 50.0
cam_auto.sensor_width = 36.0
cam_auto.clip_end = 8176.13
ob_auto_camera = bpy.data.objects.new('AutoCamera', cam_auto)
scene.collection.objects.link(ob_auto_camera)
ob_auto_camera.location = (465.878, -559.054, 427.702)
ob_auto_camera.rotation_euler = (1.09748, -7.21219e-08, 0.694738)
scene.camera = ob_auto_camera
light_auto_sun = bpy.data.lights.new('AutoSun', 'SUN')
light_auto_sun.energy = 3.0
light_auto_sun.angle = 0.0523599
ob_auto_sun = bpy.data.objects.new('AutoSun', light_auto_sun)
scene.collection.objects.link(ob_auto_sun)
ob_auto_sun.rotation_euler = (0.872665, 0.174533, 0.523599)
bpy.context.view_layer.update()
